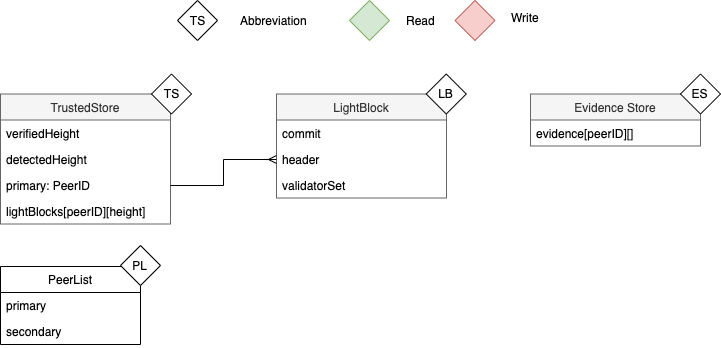

The diagram above was exported from draw.io. Its source (the exported page's mxGraphModel, read from the mxfile embedded in the PNG):
<mxGraphModel dx="1426" dy="860" grid="1" gridSize="10" guides="1" tooltips="1" connect="1" arrows="1" fold="1" page="1" pageScale="1" pageWidth="827" pageHeight="1169" math="1" shadow="0">
  <root>
    <mxCell id="0" />
    <mxCell id="1" parent="0" />
    <mxCell id="2" value="PeerList" style="swimlane;fontStyle=0;childLayout=stackLayout;horizontal=1;startSize=26;fillColor=none;horizontalStack=0;resizeParent=1;resizeParentMax=0;resizeLast=0;collapsible=1;marginBottom=0;" vertex="1" parent="1">
      <mxGeometry x="3360" y="4431" width="140" height="78" as="geometry">
        <mxRectangle x="3930" y="6405" width="50" height="26" as="alternateBounds" />
      </mxGeometry>
    </mxCell>
    <mxCell id="3" value="primary" style="text;strokeColor=none;fillColor=none;align=left;verticalAlign=top;spacingLeft=4;spacingRight=4;overflow=hidden;rotatable=0;points=[[0,0.5],[1,0.5]];portConstraint=eastwest;" vertex="1" parent="2">
      <mxGeometry y="26" width="140" height="26" as="geometry" />
    </mxCell>
    <mxCell id="4" value="secondary" style="text;strokeColor=none;fillColor=none;align=left;verticalAlign=top;spacingLeft=4;spacingRight=4;overflow=hidden;rotatable=0;points=[[0,0.5],[1,0.5]];portConstraint=eastwest;" vertex="1" parent="2">
      <mxGeometry y="52" width="140" height="26" as="geometry" />
    </mxCell>
    <mxCell id="5" value="PL" style="rhombus;whiteSpace=wrap;html=1;" vertex="1" parent="1">
      <mxGeometry x="3480" y="4410" width="40" height="40" as="geometry" />
    </mxCell>
    <mxCell id="6" value="" style="rhombus;whiteSpace=wrap;html=1;fillColor=#d5e8d4;strokeColor=#82b366;" vertex="1" parent="1">
      <mxGeometry x="3709" y="4165" width="40" height="40" as="geometry" />
    </mxCell>
    <mxCell id="7" value="Read" style="text;html=1;align=center;verticalAlign=middle;resizable=0;points=[];;autosize=1;" vertex="1" parent="1">
      <mxGeometry x="3761" y="4175" width="40" height="20" as="geometry" />
    </mxCell>
    <mxCell id="8" value="" style="rhombus;whiteSpace=wrap;html=1;fillColor=#f8cecc;strokeColor=#b85450;" vertex="1" parent="1">
      <mxGeometry x="3814.5" y="4165" width="40" height="40" as="geometry" />
    </mxCell>
    <mxCell id="9" value="Write" style="text;html=1;align=center;verticalAlign=middle;resizable=0;points=[];;autosize=1;" vertex="1" parent="1">
      <mxGeometry x="3865.88" y="4172" width="40" height="20" as="geometry" />
    </mxCell>
    <mxCell id="10" value="TrustedStore" style="swimlane;fontStyle=0;childLayout=stackLayout;horizontal=1;startSize=26;horizontalStack=0;resizeParent=1;resizeParentMax=0;resizeLast=0;collapsible=1;marginBottom=0;fillColor=#f5f5f5;strokeColor=#666666;fontColor=#333333;" vertex="1" parent="1">
      <mxGeometry x="3360" y="4258.5" width="170" height="130" as="geometry">
        <mxRectangle x="3930" y="6405" width="50" height="26" as="alternateBounds" />
      </mxGeometry>
    </mxCell>
    <mxCell id="11" value="verifiedHeight" style="text;strokeColor=none;fillColor=none;align=left;verticalAlign=top;spacingLeft=4;spacingRight=4;overflow=hidden;rotatable=0;points=[[0,0.5],[1,0.5]];portConstraint=eastwest;" vertex="1" parent="10">
      <mxGeometry y="26" width="170" height="26" as="geometry" />
    </mxCell>
    <mxCell id="12" value="detectedHeight" style="text;strokeColor=none;fillColor=none;align=left;verticalAlign=top;spacingLeft=4;spacingRight=4;overflow=hidden;rotatable=0;points=[[0,0.5],[1,0.5]];portConstraint=eastwest;" vertex="1" parent="10">
      <mxGeometry y="52" width="170" height="26" as="geometry" />
    </mxCell>
    <mxCell id="13" value="primary: PeerID" style="text;strokeColor=none;fillColor=none;align=left;verticalAlign=top;spacingLeft=4;spacingRight=4;overflow=hidden;rotatable=0;points=[[0,0.5],[1,0.5]];portConstraint=eastwest;" vertex="1" parent="10">
      <mxGeometry y="78" width="170" height="26" as="geometry" />
    </mxCell>
    <mxCell id="14" value="lightBlocks[peerID][height]" style="text;strokeColor=none;fillColor=none;align=left;verticalAlign=top;spacingLeft=4;spacingRight=4;overflow=hidden;rotatable=0;points=[[0,0.5],[1,0.5]];portConstraint=eastwest;" vertex="1" parent="10">
      <mxGeometry y="104" width="170" height="26" as="geometry" />
    </mxCell>
    <mxCell id="15" value="TS" style="rhombus;whiteSpace=wrap;html=1;" vertex="1" parent="1">
      <mxGeometry x="3511" y="4238.5" width="40" height="40" as="geometry" />
    </mxCell>
    <mxCell id="16" value="LightBlock" style="swimlane;fontStyle=0;childLayout=stackLayout;horizontal=1;startSize=26;horizontalStack=0;resizeParent=1;resizeParentMax=0;resizeLast=0;collapsible=1;marginBottom=0;fillColor=#f5f5f5;strokeColor=#666666;fontColor=#333333;" vertex="1" parent="1">
      <mxGeometry x="3636" y="4258.5" width="170" height="104" as="geometry">
        <mxRectangle x="3930" y="6405" width="50" height="26" as="alternateBounds" />
      </mxGeometry>
    </mxCell>
    <mxCell id="17" value="commit" style="text;strokeColor=none;fillColor=none;align=left;verticalAlign=top;spacingLeft=4;spacingRight=4;overflow=hidden;rotatable=0;points=[[0,0.5],[1,0.5]];portConstraint=eastwest;" vertex="1" parent="16">
      <mxGeometry y="26" width="170" height="26" as="geometry" />
    </mxCell>
    <mxCell id="18" value="header" style="text;strokeColor=none;fillColor=none;align=left;verticalAlign=top;spacingLeft=4;spacingRight=4;overflow=hidden;rotatable=0;points=[[0,0.5],[1,0.5]];portConstraint=eastwest;" vertex="1" parent="16">
      <mxGeometry y="52" width="170" height="26" as="geometry" />
    </mxCell>
    <mxCell id="19" value="validatorSet" style="text;strokeColor=none;fillColor=none;align=left;verticalAlign=top;spacingLeft=4;spacingRight=4;overflow=hidden;rotatable=0;points=[[0,0.5],[1,0.5]];portConstraint=eastwest;" vertex="1" parent="16">
      <mxGeometry y="78" width="170" height="26" as="geometry" />
    </mxCell>
    <mxCell id="20" style="edgeStyle=orthogonalEdgeStyle;rounded=0;orthogonalLoop=1;jettySize=auto;html=1;exitX=1;exitY=0.5;exitDx=0;exitDy=0;entryX=0;entryY=0.5;entryDx=0;entryDy=0;endArrow=ERmany;endFill=0;strokeWidth=1;" edge="1" source="13" target="18" parent="1">
      <mxGeometry relative="1" as="geometry" />
    </mxCell>
    <mxCell id="21" value="" style="group" vertex="1" connectable="0" parent="1">
      <mxGeometry x="3890" y="4238.5" width="190" height="72" as="geometry" />
    </mxCell>
    <mxCell id="22" value="Evidence Store" style="swimlane;fontStyle=0;childLayout=stackLayout;horizontal=1;startSize=26;horizontalStack=0;resizeParent=1;resizeParentMax=0;resizeLast=0;collapsible=1;marginBottom=0;fillColor=#f5f5f5;strokeColor=#666666;fontColor=#333333;" vertex="1" parent="21">
      <mxGeometry y="20" width="170" height="52" as="geometry">
        <mxRectangle x="3930" y="6405" width="50" height="26" as="alternateBounds" />
      </mxGeometry>
    </mxCell>
    <mxCell id="23" value="evidence[peerID][]" style="text;strokeColor=none;fillColor=none;align=left;verticalAlign=top;spacingLeft=4;spacingRight=4;overflow=hidden;rotatable=0;points=[[0,0.5],[1,0.5]];portConstraint=eastwest;" vertex="1" parent="22">
      <mxGeometry y="26" width="170" height="26" as="geometry" />
    </mxCell>
    <mxCell id="24" value="ES" style="rhombus;whiteSpace=wrap;html=1;" vertex="1" parent="21">
      <mxGeometry x="150" width="40" height="40" as="geometry" />
    </mxCell>
    <mxCell id="25" value="TS" style="rhombus;whiteSpace=wrap;html=1;" vertex="1" parent="1">
      <mxGeometry x="3537" y="4165" width="40" height="40" as="geometry" />
    </mxCell>
    <mxCell id="26" value="Abbreviation" style="text;html=1;align=center;verticalAlign=middle;resizable=0;points=[];;autosize=1;" vertex="1" parent="1">
      <mxGeometry x="3594" y="4175" width="80" height="20" as="geometry" />
    </mxCell>
    <mxCell id="27" value="LB" style="rhombus;whiteSpace=wrap;html=1;" vertex="1" parent="1">
      <mxGeometry x="3785.75" y="4238.5" width="40" height="40" as="geometry" />
    </mxCell>
  </root>
</mxGraphModel>